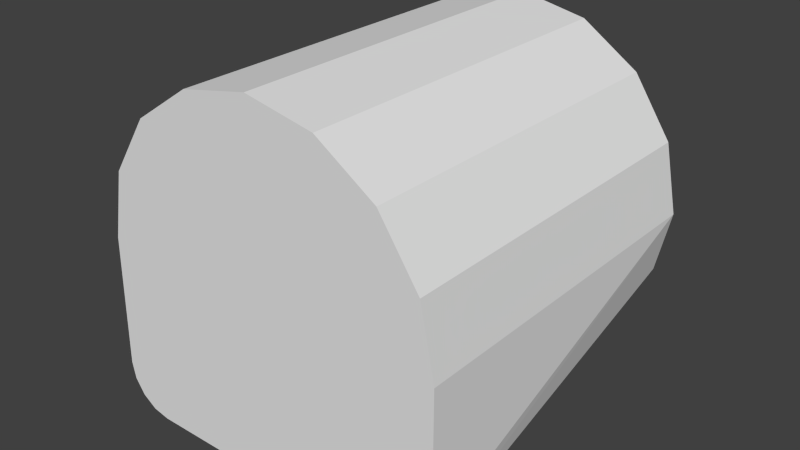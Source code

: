 # Source: 25mFlatTo25mRoundCollision.blend  (saved by Blender 2.76.0; exported with 4.5.12 LTS)
import bpy
from mathutils import Matrix  # noqa: F401  (used for matrix-valued properties, if any)

bpy.ops.wm.read_factory_settings(use_empty=True)
scene = bpy.context.scene
scene.name = 'Scene'

# ---- collections
col_collection_1 = bpy.data.collections.new('Collection 1'); scene.collection.children.link(col_collection_1)

# ---- world
world_world = bpy.data.worlds.new('World'); scene.world = world_world
world_world.color = (0.05088, 0.05088, 0.05088)
world_world.use_sun_shadow = False
world_world.sun_shadow_jitter_overblur = 0.0
world_world.cycles.sampling_method = 'MANUAL'
world_world.cycles.sample_map_resolution = 256

# ---- meshes
me_cube_001 = bpy.data.meshes.new('Cube.001')
me_cube_001.from_pydata([(2.384e-07, 1.0, 1.0), (-0.8644, -1.0, -0.981), (0.7071, -1.0, 0.7071), (1.0, 1.0, -3.576e-07), (0.3827, -1.0, 0.9239), (-0.9239, 1.0, 0.3827), (2.384e-07, 1.0, -0.9683), (-0.7071, 1.0, -0.6754), (0.7071, 1.0, -0.6754), (0.3827, 1.0, -0.8921), (-0.9239, 1.0, -0.3509), (0.75, -1.0, -1.0), (0.9268, -1.0, -0.9268), (0.981, -1.0, -0.8457), (1.0, -1.0, -0.75), (-0.3827, -1.0, 0.9239), (-0.9239, -1.0, 0.3827), (0.9239, 1.0, 0.3827), (-0.7687, -1.0, -1.0), (-1.019, -1.0, -0.75), (-0.7071, -1.0, 0.7071), (0.7071, 1.0, 0.7071), (-0.3827, 1.0, 0.9239), (0.3827, 1.0, 0.9239), (-1.0, -1.0, -3.576e-07), (2.384e-07, -1.0, 1.0), (1.0, -1.0, -3.576e-07), (-0.7071, 1.0, 0.7071), (-0.9997, -1.0, -0.8457), (-0.9455, -1.0, -0.9268), (0.9239, -1.0, 0.3827), (-1.0, 1.0, -3.576e-07), (0.9239, 1.0, -0.3509), (-0.3827, 1.0, -0.8921), (0.8457, -1.0, -0.981)], [], [(26, 3, 17, 30), (11, 18, 6), (7, 29, 28, 10), (23, 4, 2, 21), (19, 28, 29, 1, 18, 11, 34, 12, 13, 14, 26, 30, 2, 4, 25, 15, 20, 16, 24), (3, 26, 14), (10, 28, 19, 31), (3, 14, 13, 32), (6, 18, 1, 33), (27, 5, 16, 20), (17, 21, 2, 30), (24, 31, 19), (0, 25, 4, 23), (0, 22, 15, 25), (9, 34, 11, 6), (9, 8, 12, 34), (32, 13, 12, 8), (7, 33, 1, 29), (31, 24, 16, 5), (31, 5, 27, 22, 0, 23, 21, 17, 3, 32, 8, 9, 6, 33, 7, 10), (27, 20, 15, 22)])
_uv = me_cube_001.uv_layers.new(name='UVMap')
_uv.uv.foreach_set('vector', [0.0, 0.0, 0.0, 0.0, 0.0, 0.0, 0.0, 0.0, 0.0, 0.0, 0.0, 0.0, 0.0, 0.0, 0.0, 0.0, 0.0, 0.0, 0.0, 0.0, 0.0, 0.0, 0.0, 0.0, 0.0, 0.0, 0.0, 0.0, 0.0, 0.0, 0.0, 0.0, 0.0, 0.0, 0.0, 0.0, 0.0, 0.0, 0.0, 0.0, 0.0, 0.0, 0.0, 0.0, 0.0, 0.0, 0.0, 0.0, 0.0, 0.0, 0.0, 0.0, 0.0, 0.0, 0.0, 0.0, 0.0, 0.0, 0.0, 0.0, 0.0, 0.0, 0.0, 0.0, 0.0, 0.0, 0.0, 0.0, 0.0, 0.0, 0.0, 0.0, 0.0, 0.0, 0.0, 0.0, 0.0, 0.0, 0.0, 0.0, 0.0, 0.0, 0.0, 0.0, 0.0, 0.0, 0.0, 0.0, 0.0, 0.0, 0.0, 0.0, 0.0, 0.0, 0.0, 0.0, 0.0, 0.0, 0.0, 0.0, 0.0, 0.0, 0.0, 0.0, 0.0, 0.0, 0.0, 0.0, 0.0, 0.0, 0.0, 0.0, 0.0, 0.0, 0.0, 0.0, 0.0, 0.0, 0.0, 0.0, 0.0, 0.0, 0.0, 0.0, 0.0, 0.0, 0.0, 0.0, 0.0, 0.0, 0.0, 0.0, 0.0, 0.0, 0.0, 0.0, 0.0, 0.0, 0.0, 0.0, 0.0, 0.0, 0.0, 0.0, 0.0, 0.0, 0.0, 0.0, 0.0, 0.0, 0.0, 0.0, 0.0, 0.0, 0.0, 0.0, 0.0, 0.0, 0.0, 0.0, 0.0, 0.0, 0.0, 0.0, 0.0, 0.0, 0.0, 0.0, 0.0, 0.0, 0.0, 0.0, 0.0, 0.0, 0.0, 0.0, 0.0, 0.0, 0.0, 0.0, 0.0, 0.0, 0.0, 0.0, 0.0, 0.0, 0.0, 0.0, 0.0, 0.0, 0.0, 0.0, 0.0, 0.0, 0.0, 0.0, 0.0, 0.0, 0.0, 0.0, 0.0, 0.0, 0.0, 0.0, 0.0, 0.0, 0.0, 0.0, 0.0, 0.0, 0.0, 0.0, 0.0, 0.0, 0.0, 0.0])
me_cube_001.use_remesh_preserve_volume = False
me_cube_001.use_remesh_preserve_attributes = False
me_cube_001.use_mirror_vertex_groups = False
me_cube_001.update()

# ---- objects
ob_fuselage = bpy.data.objects.new('Fuselage', me_cube_001)

# ---- transforms, parenting, visibility, modifiers, constraints
ob_fuselage.location = (0.0, 0.0, 0.0)
ob_fuselage.lineart.crease_threshold = 0.0

# ---- collection membership
col_collection_1.objects.link(ob_fuselage)

# ---- scene / render settings (as saved in the file)
scene.frame_start = 1; scene.frame_end = 250; scene.frame_set(1)
scene.render.engine = 'BLENDER_EEVEE_NEXT'
scene.render.resolution_percentage = 50
scene.render.dither_intensity = 0.0
scene.cycles.use_denoising = False
scene.cycles.samples = 10
scene.cycles.sampling_pattern = 'TABULATED_SOBOL'
scene.cycles.light_sampling_threshold = 0.0
scene.cycles.use_adaptive_sampling = False
scene.cycles.use_light_tree = False
scene.cycles.blur_glossy = 0.0
scene.cycles.pixel_filter_type = 'GAUSSIAN'
scene.cycles.sample_clamp_indirect = 0.0
scene.view_settings.view_transform = 'Standard'
bpy.context.view_layer.update()

# ---- added for rendering (the .blend has no active camera and no usable light): camera, sun
cam_auto = bpy.data.cameras.new('AutoCamera')
cam_auto.lens = 50.0
cam_auto.sensor_width = 36.0
cam_auto.clip_end = 1000.0
ob_auto_camera = bpy.data.objects.new('AutoCamera', cam_auto)
scene.collection.objects.link(ob_auto_camera)
ob_auto_camera.location = (3.20574, -3.85814, 2.5721)
ob_auto_camera.rotation_euler = (1.09748, -7.21219e-08, 0.694738)
scene.camera = ob_auto_camera
light_auto_sun = bpy.data.lights.new('AutoSun', 'SUN')
light_auto_sun.energy = 3.0
light_auto_sun.angle = 0.0523599
ob_auto_sun = bpy.data.objects.new('AutoSun', light_auto_sun)
scene.collection.objects.link(ob_auto_sun)
ob_auto_sun.rotation_euler = (0.872665, 0.174533, 0.523599)
bpy.context.view_layer.update()

